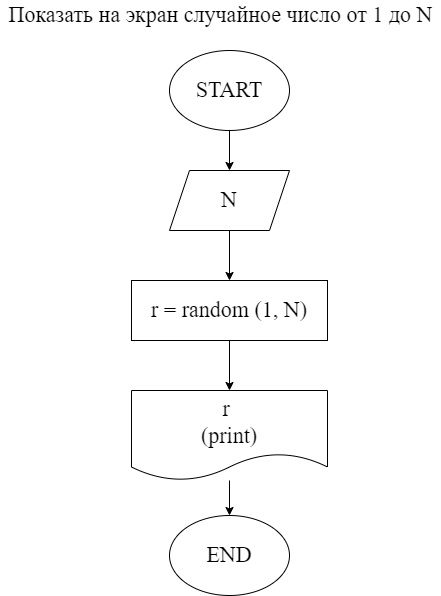

The diagram above was exported from draw.io. Its source (the exported page's mxGraphModel, read from the mxfile embedded in the PNG):
<mxGraphModel dx="1411" dy="1782" grid="1" gridSize="10" guides="1" tooltips="1" connect="1" arrows="1" fold="1" page="1" pageScale="1" pageWidth="827" pageHeight="1169" math="0" shadow="0">
  <root>
    <mxCell id="0" />
    <mxCell id="1" parent="0" />
    <mxCell id="7" value="" style="edgeStyle=none;html=1;fontFamily=Fira code;fontSource=https%3A%2F%2Ffonts.googleapis.com%2Fcss%3Ffamily%3DFira%2Bcode;fontSize=22;" edge="1" parent="1" source="2" target="6">
      <mxGeometry relative="1" as="geometry" />
    </mxCell>
    <mxCell id="2" value="START" style="ellipse;whiteSpace=wrap;html=1;fontFamily=Fira code;fontSource=https%3A%2F%2Ffonts.googleapis.com%2Fcss%3Ffamily%3DFira%2Bcode;fontSize=22;" vertex="1" parent="1">
      <mxGeometry x="354" y="40" width="120" height="80" as="geometry" />
    </mxCell>
    <mxCell id="10" value="" style="edgeStyle=none;html=1;fontFamily=Fira code;fontSource=https%3A%2F%2Ffonts.googleapis.com%2Fcss%3Ffamily%3DFira%2Bcode;fontSize=22;" edge="1" parent="1" source="3" target="9">
      <mxGeometry relative="1" as="geometry" />
    </mxCell>
    <mxCell id="3" value="r = random (1, N)" style="whiteSpace=wrap;html=1;fontSize=22;fontFamily=Fira code;fontSource=https%3A%2F%2Ffonts.googleapis.com%2Fcss%3Ffamily%3DFira%2Bcode;" vertex="1" parent="1">
      <mxGeometry x="316" y="270" width="196" height="60" as="geometry" />
    </mxCell>
    <mxCell id="8" style="edgeStyle=none;html=1;exitX=0.5;exitY=1;exitDx=0;exitDy=0;entryX=0.5;entryY=0;entryDx=0;entryDy=0;fontFamily=Fira code;fontSource=https%3A%2F%2Ffonts.googleapis.com%2Fcss%3Ffamily%3DFira%2Bcode;fontSize=22;" edge="1" parent="1" source="6" target="3">
      <mxGeometry relative="1" as="geometry" />
    </mxCell>
    <mxCell id="6" value="N" style="shape=parallelogram;perimeter=parallelogramPerimeter;whiteSpace=wrap;html=1;fixedSize=1;fontSize=22;fontFamily=Fira code;fontSource=https%3A%2F%2Ffonts.googleapis.com%2Fcss%3Ffamily%3DFira%2Bcode;" vertex="1" parent="1">
      <mxGeometry x="354" y="160" width="120" height="60" as="geometry" />
    </mxCell>
    <mxCell id="12" value="" style="edgeStyle=none;html=1;fontFamily=Fira code;fontSource=https%3A%2F%2Ffonts.googleapis.com%2Fcss%3Ffamily%3DFira%2Bcode;fontSize=22;" edge="1" parent="1" source="9" target="11">
      <mxGeometry relative="1" as="geometry" />
    </mxCell>
    <mxCell id="9" value="r&amp;nbsp;&lt;br&gt;(print)" style="shape=document;whiteSpace=wrap;html=1;boundedLbl=1;fontSize=22;fontFamily=Fira code;fontSource=https%3A%2F%2Ffonts.googleapis.com%2Fcss%3Ffamily%3DFira%2Bcode;" vertex="1" parent="1">
      <mxGeometry x="316" y="380" width="196" height="90" as="geometry" />
    </mxCell>
    <mxCell id="11" value="END" style="ellipse;whiteSpace=wrap;html=1;fontFamily=Fira code;fontSource=https%3A%2F%2Ffonts.googleapis.com%2Fcss%3Ffamily%3DFira%2Bcode;fontSize=22;" vertex="1" parent="1">
      <mxGeometry x="354" y="505" width="120" height="80" as="geometry" />
    </mxCell>
    <mxCell id="13" value="Показать на экран случайное число от 1 до N" style="text;html=1;align=center;verticalAlign=middle;resizable=0;points=[];autosize=1;strokeColor=none;fillColor=none;fontSize=22;fontFamily=Fira code;" vertex="1" parent="1">
      <mxGeometry x="185" y="-10" width="440" height="30" as="geometry" />
    </mxCell>
  </root>
</mxGraphModel>